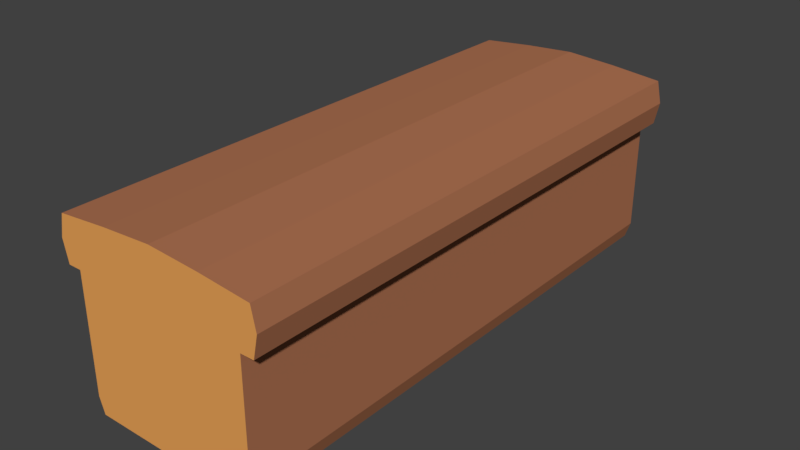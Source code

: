 # Source: Bread.blend  (saved by Blender 2.79.0; exported with 4.5.12 LTS)
import bpy
from mathutils import Matrix  # noqa: F401  (used for matrix-valued properties, if any)

bpy.ops.wm.read_factory_settings(use_empty=True)
scene = bpy.context.scene
scene.name = 'Scene'

# ---- collections
col_collection_1 = bpy.data.collections.new('Collection 1'); scene.collection.children.link(col_collection_1)

# ---- materials (node trees are filled in below, after node groups)
mat_material_001 = bpy.data.materials.new('Material.001')
mat_material_001.alpha_threshold = 0.0
mat_material_001.use_transparent_shadow = False
mat_material_001.diffuse_color = (0.814, 0.3652, 0.09769, 1.0)
mat_material_001.roughness = 0.5
mat_material_002 = bpy.data.materials.new('Material.002')
mat_material_002.alpha_threshold = 0.0
mat_material_002.use_transparent_shadow = False
mat_material_002.diffuse_color = (0.4292, 0.1703, 0.08594, 1.0)
mat_material_002.roughness = 0.5

# ---- material node trees

# ---- world
world_world = bpy.data.worlds.new('World'); scene.world = world_world
world_world.color = (0.05088, 0.05088, 0.05088)
world_world.use_sun_shadow = False
world_world.sun_shadow_jitter_overblur = 0.0
world_world.cycles.sampling_method = 'MANUAL'

# ---- meshes
me_plane = bpy.data.meshes.new('Plane')
me_plane.from_pydata([(-0.8174, -1.15, -3.089), (1.183, -0.9401, -3.089), (-0.8174, 1.15, -3.089), (1.183, 0.9401, -3.089), (-0.9097, 8.957e-08, -3.089), (1.183, 9.654e-08, -3.089), (0.1826, -1.0, -3.089), (0.1826, 1.0, -3.089), (-0.3174, 1.15, -3.089), (-0.3174, -1.15, -3.089), (-0.3174, -1.0, -3.089), (-0.3174, 1.0, -3.089), (-0.3174, 9.654e-08, -3.089), (-0.5674, 1.203, -3.089), (-0.5674, -1.203, -3.089), (1.183, 0.5, -3.089), (-0.8724, 0.575, -3.089), (-0.3174, 0.575, -3.089), (-0.3174, 0.5, -3.089), (-0.8724, -0.575, -3.089), (1.183, -0.5, -3.089), (-0.3174, -0.575, -3.089), (-0.3174, -0.5, -3.089), (1.001, -1.0, -3.089), (1.001, 1.0, -3.089), (-0.8724, -0.575, 3.089), (-0.8174, -1.15, 3.089), (1.001, -1.0, 3.089), (1.183, -0.9401, 3.089), (1.183, 0.5, 3.089), (1.183, 0.9401, 3.089), (-0.5674, 1.203, 3.089), (-0.8174, 1.15, 3.089), (-0.8724, 0.575, 3.089), (-0.9097, -1.209e-07, 3.089), (1.183, -0.5, 3.089), (1.183, -1.139e-07, 3.089), (-0.3174, -1.0, 3.089), (0.1826, -1.0, 3.089), (1.001, 1.0, 3.089), (0.1826, 1.0, 3.089), (-0.5674, -1.203, 3.089), (-0.3174, -1.15, 3.089), (-0.3174, 0.575, 3.089), (-0.3174, 1.15, 3.089), (-0.3174, 1.0, 3.089), (-0.3174, 0.5, 3.089), (-0.3174, -0.5, 3.089), (-0.3174, -1.139e-07, 3.089), (-0.3174, -0.575, 3.089)], [], [(2, 16, 33, 32), (22, 12, 21, 9, 10), (13, 2, 32, 31), (29, 30, 39, 40, 45, 46, 48, 47, 37, 38, 27, 28, 35, 36), (43, 44, 31, 32, 33, 34, 25, 26, 41, 42, 49, 48), (6, 23, 27, 38), (16, 4, 34, 33), (7, 11, 45, 40), (3, 24, 39, 30), (20, 5, 36, 35), (10, 6, 38, 37), (4, 19, 25, 34), (24, 7, 40, 39), (1, 20, 35, 28), (19, 0, 26, 25), (8, 13, 31, 44), (23, 1, 28, 27), (0, 14, 41, 26), (14, 9, 42, 41), (15, 3, 30, 29), (5, 15, 29, 36), (18, 11, 8, 17, 12), (13, 8, 17, 11, 7, 24, 3, 15, 5, 20, 1, 23, 6, 10, 21, 9, 14, 0, 19, 4, 16, 2), (9, 42, 37, 10), (8, 11, 45, 44)])
me_plane.polygons.foreach_set('material_index', [1, 0, 1, 0, 0, 1, 1, 1, 1, 1, 1, 1, 1, 1, 1, 1, 1, 1, 1, 1, 1, 0, 0, 1, 1])
me_plane.materials.append(mat_material_001)
me_plane.materials.append(mat_material_002)
me_plane.use_remesh_preserve_volume = False
me_plane.use_remesh_preserve_attributes = False
me_plane.use_mirror_vertex_groups = False
me_plane.update()

# ---- objects
ob_plane = bpy.data.objects.new('Plane', me_plane)

# ---- transforms, parenting, visibility, modifiers, constraints
ob_plane.location = (0.0, 0.0, 0.0)
ob_plane.rotation_euler = (-1.571, 1.571, 0.0)
ob_plane.lineart.crease_threshold = 0.0

# ---- collection membership
col_collection_1.objects.link(ob_plane)

# ---- scene / render settings (as saved in the file)
scene.frame_start = 1; scene.frame_end = 250; scene.frame_set(1)
scene.render.engine = 'BLENDER_EEVEE_NEXT'
scene.render.resolution_percentage = 50
scene.render.dither_intensity = 0.0
scene.cycles.use_denoising = False
scene.cycles.samples = 128
scene.cycles.sampling_pattern = 'TABULATED_SOBOL'
scene.cycles.use_adaptive_sampling = False
scene.cycles.use_light_tree = False
scene.cycles.blur_glossy = 0.0
scene.cycles.sample_clamp_indirect = 0.0
scene.view_settings.view_transform = 'Standard'
bpy.context.view_layer.update()

# ---- added for rendering (the .blend has no active camera and no usable light): camera, sun
cam_auto = bpy.data.cameras.new('AutoCamera')
cam_auto.lens = 50.0
cam_auto.sensor_width = 36.0
cam_auto.clip_end = 1000.0
ob_auto_camera = bpy.data.objects.new('AutoCamera', cam_auto)
scene.collection.objects.link(ob_auto_camera)
ob_auto_camera.location = (6.43233, -7.7188, 5.0094)
ob_auto_camera.rotation_euler = (1.09748, -7.21219e-08, 0.694738)
scene.camera = ob_auto_camera
light_auto_sun = bpy.data.lights.new('AutoSun', 'SUN')
light_auto_sun.energy = 3.0
light_auto_sun.angle = 0.0523599
ob_auto_sun = bpy.data.objects.new('AutoSun', light_auto_sun)
scene.collection.objects.link(ob_auto_sun)
ob_auto_sun.rotation_euler = (0.872665, 0.174533, 0.523599)
bpy.context.view_layer.update()
